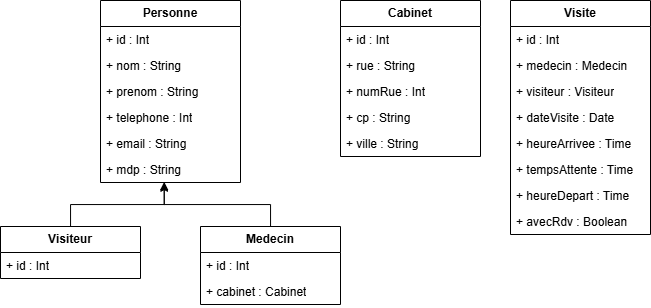

The diagram above was exported from draw.io. Its source (the exported page's mxGraphModel, read from the mxfile embedded in the PNG):
<mxGraphModel dx="1105" dy="635" grid="1" gridSize="10" guides="1" tooltips="1" connect="1" arrows="1" fold="1" page="1" pageScale="1" pageWidth="827" pageHeight="1169" math="0" shadow="0">
  <root>
    <mxCell id="WIyWlLk6GJQsqaUBKTNV-0" />
    <mxCell id="WIyWlLk6GJQsqaUBKTNV-1" parent="WIyWlLk6GJQsqaUBKTNV-0" />
    <mxCell id="RYi3c_NR1hgLIJIkk5hj-6" value="&lt;b&gt;Visiteur&lt;/b&gt;" style="swimlane;fontStyle=0;childLayout=stackLayout;horizontal=1;startSize=26;fillColor=none;horizontalStack=0;resizeParent=1;resizeParentMax=0;resizeLast=0;collapsible=1;marginBottom=0;whiteSpace=wrap;html=1;" vertex="1" parent="WIyWlLk6GJQsqaUBKTNV-1">
      <mxGeometry x="80" y="326" width="140" height="52" as="geometry" />
    </mxCell>
    <mxCell id="RYi3c_NR1hgLIJIkk5hj-7" value="+ id : Int" style="text;strokeColor=none;fillColor=none;align=left;verticalAlign=top;spacingLeft=4;spacingRight=4;overflow=hidden;rotatable=0;points=[[0,0.5],[1,0.5]];portConstraint=eastwest;whiteSpace=wrap;html=1;" vertex="1" parent="RYi3c_NR1hgLIJIkk5hj-6">
      <mxGeometry y="26" width="140" height="26" as="geometry" />
    </mxCell>
    <mxCell id="RYi3c_NR1hgLIJIkk5hj-15" style="edgeStyle=orthogonalEdgeStyle;rounded=0;orthogonalLoop=1;jettySize=auto;html=1;entryX=0.455;entryY=0.974;entryDx=0;entryDy=0;entryPerimeter=0;" edge="1" parent="WIyWlLk6GJQsqaUBKTNV-1" source="RYi3c_NR1hgLIJIkk5hj-10" target="RYi3c_NR1hgLIJIkk5hj-37">
      <mxGeometry relative="1" as="geometry">
        <mxPoint x="244" y="270" as="targetPoint" />
        <Array as="points">
          <mxPoint x="350" y="304" />
          <mxPoint x="244" y="304" />
        </Array>
      </mxGeometry>
    </mxCell>
    <mxCell id="RYi3c_NR1hgLIJIkk5hj-10" value="&lt;b&gt;Medecin&lt;/b&gt;" style="swimlane;fontStyle=0;childLayout=stackLayout;horizontal=1;startSize=26;fillColor=none;horizontalStack=0;resizeParent=1;resizeParentMax=0;resizeLast=0;collapsible=1;marginBottom=0;whiteSpace=wrap;html=1;" vertex="1" parent="WIyWlLk6GJQsqaUBKTNV-1">
      <mxGeometry x="280" y="326" width="140" height="78" as="geometry" />
    </mxCell>
    <mxCell id="RYi3c_NR1hgLIJIkk5hj-11" value="+ id : Int" style="text;strokeColor=none;fillColor=none;align=left;verticalAlign=top;spacingLeft=4;spacingRight=4;overflow=hidden;rotatable=0;points=[[0,0.5],[1,0.5]];portConstraint=eastwest;whiteSpace=wrap;html=1;" vertex="1" parent="RYi3c_NR1hgLIJIkk5hj-10">
      <mxGeometry y="26" width="140" height="26" as="geometry" />
    </mxCell>
    <mxCell id="RYi3c_NR1hgLIJIkk5hj-12" value="+ cabinet : Cabinet" style="text;strokeColor=none;fillColor=none;align=left;verticalAlign=top;spacingLeft=4;spacingRight=4;overflow=hidden;rotatable=0;points=[[0,0.5],[1,0.5]];portConstraint=eastwest;whiteSpace=wrap;html=1;" vertex="1" parent="RYi3c_NR1hgLIJIkk5hj-10">
      <mxGeometry y="52" width="140" height="26" as="geometry" />
    </mxCell>
    <mxCell id="RYi3c_NR1hgLIJIkk5hj-16" value="&lt;b&gt;Cabinet&lt;/b&gt;" style="swimlane;fontStyle=0;childLayout=stackLayout;horizontal=1;startSize=26;fillColor=none;horizontalStack=0;resizeParent=1;resizeParentMax=0;resizeLast=0;collapsible=1;marginBottom=0;whiteSpace=wrap;html=1;" vertex="1" parent="WIyWlLk6GJQsqaUBKTNV-1">
      <mxGeometry x="420" y="100" width="140" height="156" as="geometry" />
    </mxCell>
    <mxCell id="RYi3c_NR1hgLIJIkk5hj-17" value="+ id : Int" style="text;strokeColor=none;fillColor=none;align=left;verticalAlign=top;spacingLeft=4;spacingRight=4;overflow=hidden;rotatable=0;points=[[0,0.5],[1,0.5]];portConstraint=eastwest;whiteSpace=wrap;html=1;" vertex="1" parent="RYi3c_NR1hgLIJIkk5hj-16">
      <mxGeometry y="26" width="140" height="26" as="geometry" />
    </mxCell>
    <mxCell id="RYi3c_NR1hgLIJIkk5hj-18" value="+ rue : String" style="text;strokeColor=none;fillColor=none;align=left;verticalAlign=top;spacingLeft=4;spacingRight=4;overflow=hidden;rotatable=0;points=[[0,0.5],[1,0.5]];portConstraint=eastwest;whiteSpace=wrap;html=1;" vertex="1" parent="RYi3c_NR1hgLIJIkk5hj-16">
      <mxGeometry y="52" width="140" height="26" as="geometry" />
    </mxCell>
    <mxCell id="RYi3c_NR1hgLIJIkk5hj-19" value="+ numRue : Int" style="text;strokeColor=none;fillColor=none;align=left;verticalAlign=top;spacingLeft=4;spacingRight=4;overflow=hidden;rotatable=0;points=[[0,0.5],[1,0.5]];portConstraint=eastwest;whiteSpace=wrap;html=1;" vertex="1" parent="RYi3c_NR1hgLIJIkk5hj-16">
      <mxGeometry y="78" width="140" height="26" as="geometry" />
    </mxCell>
    <mxCell id="RYi3c_NR1hgLIJIkk5hj-21" value="+ cp : String" style="text;strokeColor=none;fillColor=none;align=left;verticalAlign=top;spacingLeft=4;spacingRight=4;overflow=hidden;rotatable=0;points=[[0,0.5],[1,0.5]];portConstraint=eastwest;whiteSpace=wrap;html=1;" vertex="1" parent="RYi3c_NR1hgLIJIkk5hj-16">
      <mxGeometry y="104" width="140" height="26" as="geometry" />
    </mxCell>
    <mxCell id="RYi3c_NR1hgLIJIkk5hj-20" value="+ ville : String" style="text;strokeColor=none;fillColor=none;align=left;verticalAlign=top;spacingLeft=4;spacingRight=4;overflow=hidden;rotatable=0;points=[[0,0.5],[1,0.5]];portConstraint=eastwest;whiteSpace=wrap;html=1;" vertex="1" parent="RYi3c_NR1hgLIJIkk5hj-16">
      <mxGeometry y="130" width="140" height="26" as="geometry" />
    </mxCell>
    <mxCell id="RYi3c_NR1hgLIJIkk5hj-22" value="&lt;b&gt;Visite&lt;/b&gt;" style="swimlane;fontStyle=0;childLayout=stackLayout;horizontal=1;startSize=26;fillColor=none;horizontalStack=0;resizeParent=1;resizeParentMax=0;resizeLast=0;collapsible=1;marginBottom=0;whiteSpace=wrap;html=1;" vertex="1" parent="WIyWlLk6GJQsqaUBKTNV-1">
      <mxGeometry x="590" y="100" width="140" height="234" as="geometry" />
    </mxCell>
    <mxCell id="RYi3c_NR1hgLIJIkk5hj-23" value="+ id : Int" style="text;strokeColor=none;fillColor=none;align=left;verticalAlign=top;spacingLeft=4;spacingRight=4;overflow=hidden;rotatable=0;points=[[0,0.5],[1,0.5]];portConstraint=eastwest;whiteSpace=wrap;html=1;" vertex="1" parent="RYi3c_NR1hgLIJIkk5hj-22">
      <mxGeometry y="26" width="140" height="26" as="geometry" />
    </mxCell>
    <mxCell id="RYi3c_NR1hgLIJIkk5hj-24" value="+ medecin : Medecin" style="text;strokeColor=none;fillColor=none;align=left;verticalAlign=top;spacingLeft=4;spacingRight=4;overflow=hidden;rotatable=0;points=[[0,0.5],[1,0.5]];portConstraint=eastwest;whiteSpace=wrap;html=1;" vertex="1" parent="RYi3c_NR1hgLIJIkk5hj-22">
      <mxGeometry y="52" width="140" height="26" as="geometry" />
    </mxCell>
    <mxCell id="RYi3c_NR1hgLIJIkk5hj-26" value="+ visiteur : Visiteur" style="text;strokeColor=none;fillColor=none;align=left;verticalAlign=top;spacingLeft=4;spacingRight=4;overflow=hidden;rotatable=0;points=[[0,0.5],[1,0.5]];portConstraint=eastwest;whiteSpace=wrap;html=1;" vertex="1" parent="RYi3c_NR1hgLIJIkk5hj-22">
      <mxGeometry y="78" width="140" height="26" as="geometry" />
    </mxCell>
    <mxCell id="RYi3c_NR1hgLIJIkk5hj-25" value="+ dateVisite : Date" style="text;strokeColor=none;fillColor=none;align=left;verticalAlign=top;spacingLeft=4;spacingRight=4;overflow=hidden;rotatable=0;points=[[0,0.5],[1,0.5]];portConstraint=eastwest;whiteSpace=wrap;html=1;" vertex="1" parent="RYi3c_NR1hgLIJIkk5hj-22">
      <mxGeometry y="104" width="140" height="26" as="geometry" />
    </mxCell>
    <mxCell id="RYi3c_NR1hgLIJIkk5hj-27" value="+ heureArrivee : Time" style="text;strokeColor=none;fillColor=none;align=left;verticalAlign=top;spacingLeft=4;spacingRight=4;overflow=hidden;rotatable=0;points=[[0,0.5],[1,0.5]];portConstraint=eastwest;whiteSpace=wrap;html=1;" vertex="1" parent="RYi3c_NR1hgLIJIkk5hj-22">
      <mxGeometry y="130" width="140" height="26" as="geometry" />
    </mxCell>
    <mxCell id="RYi3c_NR1hgLIJIkk5hj-29" value="+ tempsAttente : Time" style="text;strokeColor=none;fillColor=none;align=left;verticalAlign=top;spacingLeft=4;spacingRight=4;overflow=hidden;rotatable=0;points=[[0,0.5],[1,0.5]];portConstraint=eastwest;whiteSpace=wrap;html=1;" vertex="1" parent="RYi3c_NR1hgLIJIkk5hj-22">
      <mxGeometry y="156" width="140" height="26" as="geometry" />
    </mxCell>
    <mxCell id="RYi3c_NR1hgLIJIkk5hj-28" value="+ heureDepart : Time" style="text;strokeColor=none;fillColor=none;align=left;verticalAlign=top;spacingLeft=4;spacingRight=4;overflow=hidden;rotatable=0;points=[[0,0.5],[1,0.5]];portConstraint=eastwest;whiteSpace=wrap;html=1;" vertex="1" parent="RYi3c_NR1hgLIJIkk5hj-22">
      <mxGeometry y="182" width="140" height="26" as="geometry" />
    </mxCell>
    <mxCell id="RYi3c_NR1hgLIJIkk5hj-30" value="+ avecRdv : Boolean" style="text;strokeColor=none;fillColor=none;align=left;verticalAlign=top;spacingLeft=4;spacingRight=4;overflow=hidden;rotatable=0;points=[[0,0.5],[1,0.5]];portConstraint=eastwest;whiteSpace=wrap;html=1;" vertex="1" parent="RYi3c_NR1hgLIJIkk5hj-22">
      <mxGeometry y="208" width="140" height="26" as="geometry" />
    </mxCell>
    <mxCell id="RYi3c_NR1hgLIJIkk5hj-31" value="&lt;b&gt;Personne&lt;/b&gt;" style="swimlane;fontStyle=0;childLayout=stackLayout;horizontal=1;startSize=26;fillColor=none;horizontalStack=0;resizeParent=1;resizeParentMax=0;resizeLast=0;collapsible=1;marginBottom=0;whiteSpace=wrap;html=1;" vertex="1" parent="WIyWlLk6GJQsqaUBKTNV-1">
      <mxGeometry x="180" y="100" width="140" height="182" as="geometry" />
    </mxCell>
    <mxCell id="RYi3c_NR1hgLIJIkk5hj-32" value="+ id : Int" style="text;strokeColor=none;fillColor=none;align=left;verticalAlign=top;spacingLeft=4;spacingRight=4;overflow=hidden;rotatable=0;points=[[0,0.5],[1,0.5]];portConstraint=eastwest;whiteSpace=wrap;html=1;" vertex="1" parent="RYi3c_NR1hgLIJIkk5hj-31">
      <mxGeometry y="26" width="140" height="26" as="geometry" />
    </mxCell>
    <mxCell id="RYi3c_NR1hgLIJIkk5hj-33" value="+ nom : String" style="text;strokeColor=none;fillColor=none;align=left;verticalAlign=top;spacingLeft=4;spacingRight=4;overflow=hidden;rotatable=0;points=[[0,0.5],[1,0.5]];portConstraint=eastwest;whiteSpace=wrap;html=1;" vertex="1" parent="RYi3c_NR1hgLIJIkk5hj-31">
      <mxGeometry y="52" width="140" height="26" as="geometry" />
    </mxCell>
    <mxCell id="RYi3c_NR1hgLIJIkk5hj-34" value="+ prenom : String" style="text;strokeColor=none;fillColor=none;align=left;verticalAlign=top;spacingLeft=4;spacingRight=4;overflow=hidden;rotatable=0;points=[[0,0.5],[1,0.5]];portConstraint=eastwest;whiteSpace=wrap;html=1;" vertex="1" parent="RYi3c_NR1hgLIJIkk5hj-31">
      <mxGeometry y="78" width="140" height="26" as="geometry" />
    </mxCell>
    <mxCell id="RYi3c_NR1hgLIJIkk5hj-36" value="+ telephone : Int" style="text;strokeColor=none;fillColor=none;align=left;verticalAlign=top;spacingLeft=4;spacingRight=4;overflow=hidden;rotatable=0;points=[[0,0.5],[1,0.5]];portConstraint=eastwest;whiteSpace=wrap;html=1;" vertex="1" parent="RYi3c_NR1hgLIJIkk5hj-31">
      <mxGeometry y="104" width="140" height="26" as="geometry" />
    </mxCell>
    <mxCell id="RYi3c_NR1hgLIJIkk5hj-35" value="+ email : String" style="text;strokeColor=none;fillColor=none;align=left;verticalAlign=top;spacingLeft=4;spacingRight=4;overflow=hidden;rotatable=0;points=[[0,0.5],[1,0.5]];portConstraint=eastwest;whiteSpace=wrap;html=1;" vertex="1" parent="RYi3c_NR1hgLIJIkk5hj-31">
      <mxGeometry y="130" width="140" height="26" as="geometry" />
    </mxCell>
    <mxCell id="RYi3c_NR1hgLIJIkk5hj-37" value="+ mdp : String" style="text;strokeColor=none;fillColor=none;align=left;verticalAlign=top;spacingLeft=4;spacingRight=4;overflow=hidden;rotatable=0;points=[[0,0.5],[1,0.5]];portConstraint=eastwest;whiteSpace=wrap;html=1;" vertex="1" parent="RYi3c_NR1hgLIJIkk5hj-31">
      <mxGeometry y="156" width="140" height="26" as="geometry" />
    </mxCell>
    <mxCell id="RYi3c_NR1hgLIJIkk5hj-39" style="edgeStyle=orthogonalEdgeStyle;rounded=0;orthogonalLoop=1;jettySize=auto;html=1;entryX=0.455;entryY=1.026;entryDx=0;entryDy=0;entryPerimeter=0;" edge="1" parent="WIyWlLk6GJQsqaUBKTNV-1" source="RYi3c_NR1hgLIJIkk5hj-6" target="RYi3c_NR1hgLIJIkk5hj-37">
      <mxGeometry relative="1" as="geometry" />
    </mxCell>
  </root>
</mxGraphModel>